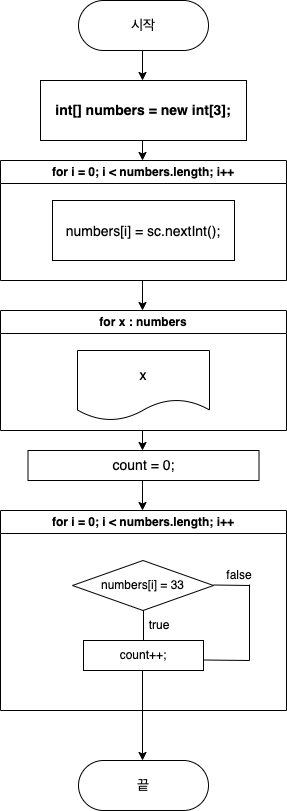

The diagram above was exported from draw.io. Its source (the exported page's mxGraphModel, read from the mxfile embedded in the PNG):
<mxGraphModel dx="996" dy="741" grid="1" gridSize="10" guides="1" tooltips="1" connect="1" arrows="1" fold="1" page="1" pageScale="1" pageWidth="827" pageHeight="1169" math="0" shadow="0">
  <root>
    <mxCell id="0" />
    <mxCell id="1" parent="0" />
    <mxCell id="PSH_FINIJf3D8f6hJeBA-2" value="시작" style="rounded=1;whiteSpace=wrap;html=1;arcSize=50;fontSize=14;" vertex="1" parent="1">
      <mxGeometry x="349" y="60" width="130" height="50" as="geometry" />
    </mxCell>
    <mxCell id="PSH_FINIJf3D8f6hJeBA-3" value="int[] numbers = new int[3];" style="rounded=0;whiteSpace=wrap;html=1;fontSize=14;fontStyle=1" vertex="1" parent="1">
      <mxGeometry x="311" y="140" width="206" height="60" as="geometry" />
    </mxCell>
    <mxCell id="PSH_FINIJf3D8f6hJeBA-4" value="for i = 0; i &amp;lt; numbers.length; i++" style="swimlane;whiteSpace=wrap;html=1;" vertex="1" parent="1">
      <mxGeometry x="271" y="220" width="286" height="120" as="geometry" />
    </mxCell>
    <mxCell id="PSH_FINIJf3D8f6hJeBA-5" value="&lt;p style=&quot;margin: 0px; font-variant-numeric: normal; font-variant-east-asian: normal; font-variant-alternates: normal; font-kerning: auto; font-optical-sizing: auto; font-feature-settings: normal; font-variation-settings: normal; font-stretch: normal; font-size: 14px; line-height: normal; text-align: start;&quot; class=&quot;p1&quot;&gt;numbers[i&lt;span style=&quot;font-size: 14px;&quot; class=&quot;s1&quot;&gt;]&lt;/span&gt;&lt;span style=&quot;font-size: 14px;&quot; class=&quot;s2&quot;&gt; &lt;/span&gt;&lt;span style=&quot;font-size: 14px;&quot; class=&quot;s3&quot;&gt;=&lt;/span&gt;&lt;span style=&quot;font-size: 14px;&quot; class=&quot;s2&quot;&gt; &lt;/span&gt;sc&lt;span style=&quot;font-size: 14px;&quot; class=&quot;s3&quot;&gt;.&lt;/span&gt;&lt;span style=&quot;font-size: 14px;&quot; class=&quot;s4&quot;&gt;nextInt&lt;/span&gt;&lt;span style=&quot;font-size: 14px;&quot; class=&quot;s1&quot;&gt;()&lt;/span&gt;&lt;span style=&quot;font-size: 14px;&quot; class=&quot;s3&quot;&gt;;&lt;/span&gt;&lt;/p&gt;" style="rounded=0;whiteSpace=wrap;html=1;fontSize=14;" vertex="1" parent="PSH_FINIJf3D8f6hJeBA-4">
      <mxGeometry x="52" y="40" width="182" height="60" as="geometry" />
    </mxCell>
    <mxCell id="PSH_FINIJf3D8f6hJeBA-9" value="for x : numbers" style="swimlane;whiteSpace=wrap;html=1;" vertex="1" parent="1">
      <mxGeometry x="271" y="370" width="286" height="120" as="geometry" />
    </mxCell>
    <mxCell id="PSH_FINIJf3D8f6hJeBA-12" value="x" style="shape=document;whiteSpace=wrap;html=1;boundedLbl=1;fontSize=14;" vertex="1" parent="PSH_FINIJf3D8f6hJeBA-9">
      <mxGeometry x="77" y="40" width="132" height="70" as="geometry" />
    </mxCell>
    <mxCell id="PSH_FINIJf3D8f6hJeBA-13" value="count = 0;" style="rounded=0;whiteSpace=wrap;html=1;fontSize=14;" vertex="1" parent="1">
      <mxGeometry x="298.5" y="510" width="231" height="30" as="geometry" />
    </mxCell>
    <mxCell id="PSH_FINIJf3D8f6hJeBA-14" value="for i = 0; i &amp;lt; numbers.length; i++" style="swimlane;whiteSpace=wrap;html=1;" vertex="1" parent="1">
      <mxGeometry x="271" y="570" width="286" height="200" as="geometry" />
    </mxCell>
    <mxCell id="PSH_FINIJf3D8f6hJeBA-16" value="numbers[i] = 33" style="rhombus;whiteSpace=wrap;html=1;" vertex="1" parent="PSH_FINIJf3D8f6hJeBA-14">
      <mxGeometry x="72" y="50" width="141" height="50" as="geometry" />
    </mxCell>
    <mxCell id="PSH_FINIJf3D8f6hJeBA-17" value="count++;" style="rounded=0;whiteSpace=wrap;html=1;" vertex="1" parent="PSH_FINIJf3D8f6hJeBA-14">
      <mxGeometry x="83" y="130" width="120" height="30" as="geometry" />
    </mxCell>
    <mxCell id="PSH_FINIJf3D8f6hJeBA-22" value="" style="endArrow=none;html=1;rounded=0;" edge="1" parent="PSH_FINIJf3D8f6hJeBA-14">
      <mxGeometry width="50" height="50" relative="1" as="geometry">
        <mxPoint x="143" y="130" as="sourcePoint" />
        <mxPoint x="143" y="100" as="targetPoint" />
      </mxGeometry>
    </mxCell>
    <mxCell id="PSH_FINIJf3D8f6hJeBA-24" value="" style="endArrow=classic;html=1;rounded=0;" edge="1" parent="PSH_FINIJf3D8f6hJeBA-14">
      <mxGeometry width="50" height="50" relative="1" as="geometry">
        <mxPoint x="142" y="160" as="sourcePoint" />
        <mxPoint x="142" y="250" as="targetPoint" />
      </mxGeometry>
    </mxCell>
    <mxCell id="PSH_FINIJf3D8f6hJeBA-25" value="" style="endArrow=none;html=1;rounded=0;" edge="1" parent="PSH_FINIJf3D8f6hJeBA-14">
      <mxGeometry width="50" height="50" relative="1" as="geometry">
        <mxPoint x="213" y="74.5" as="sourcePoint" />
        <mxPoint x="249" y="75" as="targetPoint" />
      </mxGeometry>
    </mxCell>
    <mxCell id="PSH_FINIJf3D8f6hJeBA-26" value="" style="endArrow=none;html=1;rounded=0;" edge="1" parent="PSH_FINIJf3D8f6hJeBA-14">
      <mxGeometry width="50" height="50" relative="1" as="geometry">
        <mxPoint x="249" y="150" as="sourcePoint" />
        <mxPoint x="249" y="74" as="targetPoint" />
      </mxGeometry>
    </mxCell>
    <mxCell id="PSH_FINIJf3D8f6hJeBA-27" value="" style="endArrow=none;html=1;rounded=0;" edge="1" parent="PSH_FINIJf3D8f6hJeBA-14">
      <mxGeometry width="50" height="50" relative="1" as="geometry">
        <mxPoint x="203" y="149.5" as="sourcePoint" />
        <mxPoint x="249" y="150" as="targetPoint" />
      </mxGeometry>
    </mxCell>
    <mxCell id="PSH_FINIJf3D8f6hJeBA-28" value="true" style="text;html=1;strokeColor=none;fillColor=none;align=center;verticalAlign=middle;whiteSpace=wrap;rounded=0;" vertex="1" parent="PSH_FINIJf3D8f6hJeBA-14">
      <mxGeometry x="129" y="100" width="60" height="30" as="geometry" />
    </mxCell>
    <mxCell id="PSH_FINIJf3D8f6hJeBA-29" value="false" style="text;html=1;strokeColor=none;fillColor=none;align=center;verticalAlign=middle;whiteSpace=wrap;rounded=0;" vertex="1" parent="PSH_FINIJf3D8f6hJeBA-14">
      <mxGeometry x="209" y="50" width="60" height="30" as="geometry" />
    </mxCell>
    <mxCell id="PSH_FINIJf3D8f6hJeBA-20" value="" style="endArrow=classic;html=1;rounded=0;" edge="1" parent="1">
      <mxGeometry width="50" height="50" relative="1" as="geometry">
        <mxPoint x="413" y="110" as="sourcePoint" />
        <mxPoint x="413" y="140" as="targetPoint" />
      </mxGeometry>
    </mxCell>
    <mxCell id="PSH_FINIJf3D8f6hJeBA-30" value="끝" style="rounded=1;whiteSpace=wrap;html=1;arcSize=50;fontSize=14;" vertex="1" parent="1">
      <mxGeometry x="349" y="820" width="130" height="50" as="geometry" />
    </mxCell>
    <mxCell id="PSH_FINIJf3D8f6hJeBA-33" value="" style="endArrow=classic;html=1;rounded=0;" edge="1" parent="1">
      <mxGeometry width="50" height="50" relative="1" as="geometry">
        <mxPoint x="413" y="200" as="sourcePoint" />
        <mxPoint x="413" y="220" as="targetPoint" />
      </mxGeometry>
    </mxCell>
    <mxCell id="PSH_FINIJf3D8f6hJeBA-34" value="" style="endArrow=classic;html=1;rounded=0;" edge="1" parent="1">
      <mxGeometry width="50" height="50" relative="1" as="geometry">
        <mxPoint x="413" y="340" as="sourcePoint" />
        <mxPoint x="413" y="370" as="targetPoint" />
      </mxGeometry>
    </mxCell>
    <mxCell id="PSH_FINIJf3D8f6hJeBA-35" value="" style="endArrow=classic;html=1;rounded=0;" edge="1" parent="1">
      <mxGeometry width="50" height="50" relative="1" as="geometry">
        <mxPoint x="413" y="490" as="sourcePoint" />
        <mxPoint x="413" y="510" as="targetPoint" />
      </mxGeometry>
    </mxCell>
    <mxCell id="PSH_FINIJf3D8f6hJeBA-36" value="" style="endArrow=classic;html=1;rounded=0;" edge="1" parent="1">
      <mxGeometry width="50" height="50" relative="1" as="geometry">
        <mxPoint x="413" y="540" as="sourcePoint" />
        <mxPoint x="413" y="570" as="targetPoint" />
      </mxGeometry>
    </mxCell>
  </root>
</mxGraphModel>